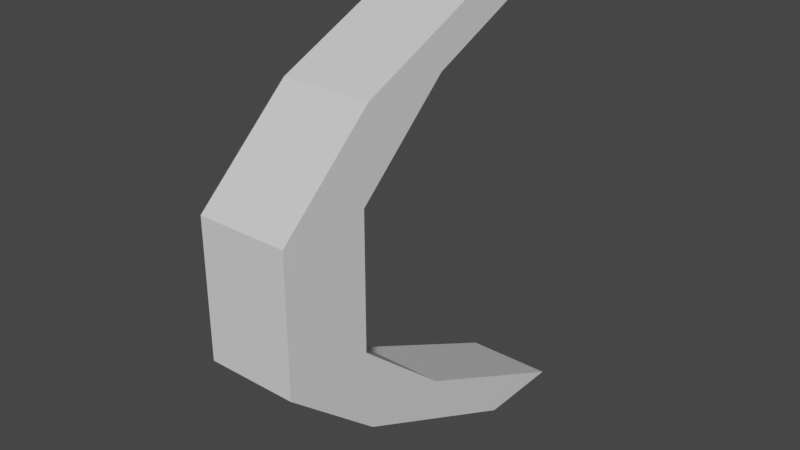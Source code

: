 # Source: untitled.blend  (saved by Blender 2.80.75; exported with 4.5.12 LTS)
import bpy
from mathutils import Matrix  # noqa: F401  (used for matrix-valued properties, if any)

bpy.ops.wm.read_factory_settings(use_empty=True)
scene = bpy.context.scene
scene.name = 'Scene'

# ---- collections
col_collection = bpy.data.collections.new('Collection'); scene.collection.children.link(col_collection)

# ---- materials (node trees are filled in below, after node groups)
mat_material = bpy.data.materials.new('Material')
mat_material.alpha_threshold = 0.0
mat_material.use_transparent_shadow = False
mat_material.line_color = (0.0, 0.0, 0.0, 1.0)

# ---- material node trees
mat_material.use_nodes = True; mat_material.node_tree.nodes.clear()
_N = mat_material.node_tree.nodes; _L = mat_material.node_tree.links
n0 = _N.new('ShaderNodeOutputMaterial'); n0.name = 'Material Output'; n0.location = (300, 300)
n1 = _N.new('ShaderNodeBsdfPrincipled'); n1.name = 'Principled BSDF'; n1.location = (10, 300)
n1.distribution = 'GGX'
n1.subsurface_method = 'BURLEY'
n1.inputs[2].default_value = 0.4
n1.inputs[3].default_value = 1.45
n1.inputs[27].default_value = (0.0, 0.0, 0.0, 1.0)
n1.inputs[28].default_value = 1.0
_L.new(n1.outputs[0], n0.inputs[0])
n0.is_active_output = True

# ---- world
world_world = bpy.data.worlds.new('World'); scene.world = world_world
world_world.use_nodes = True; world_world.node_tree.nodes.clear()
_N = world_world.node_tree.nodes; _L = world_world.node_tree.links
n0 = _N.new('ShaderNodeOutputWorld'); n0.name = 'World Output'; n0.location = (300, 300)
n1 = _N.new('ShaderNodeBackground'); n1.name = 'Background'; n1.location = (10, 300)
n1.inputs[0].default_value = (0.05088, 0.05088, 0.05088, 1.0)
_L.new(n1.outputs[0], n0.inputs[0])
n0.is_active_output = True
world_world.color = (0.05088, 0.05088, 0.05088)
world_world.use_sun_shadow = False
world_world.sun_shadow_jitter_overblur = 0.0

# ---- meshes
me_cube = bpy.data.meshes.new('Cube')
me_cube.from_pydata([(1.0, -3.216, 1.0), (1.0, 1.0, -1.0), (1.0, -5.216, 1.0), (1.0, -1.0, -1.0), (-1.0, -3.216, 1.0), (-1.0, 1.0, -1.0), (-1.0, -5.216, 1.0), (-1.0, -1.0, -1.0), (1.0, -7.369, 2.807), (-1.0, -7.369, 2.807), (1.0, -5.369, 2.807), (-1.0, -5.369, 2.807), (1.0, -7.369, 5.819), (-1.0, -7.369, 5.819), (1.0, -5.369, 5.819), (-1.0, -5.369, 5.819), (1.0, -5.216, 7.756), (-1.0, -5.216, 7.756), (1.0, -3.216, 7.756), (-1.0, -3.216, 7.756), (1.0, -1.0, 9.622), (-1.0, -1.0, 9.622), (1.0, 1.0, 9.622), (-1.0, 1.0, 9.622)], [], [(0, 4, 11, 10), (3, 2, 6, 7), (7, 6, 4, 5), (5, 1, 3, 7), (1, 0, 2, 3), (5, 4, 0, 1), (10, 14, 12, 8), (6, 2, 8, 9), (4, 6, 9, 11), (2, 0, 10, 8), (9, 13, 15, 11), (10, 11, 15, 14), (15, 13, 17, 19), (18, 19, 23, 22), (13, 12, 16, 17), (14, 15, 19, 18), (12, 14, 18, 16), (22, 23, 21, 20), (16, 18, 22, 20), (19, 17, 21, 23), (17, 16, 20, 21), (8, 12, 13, 9)])
_uv = me_cube.uv_layers.new(name='UVMap')
_uv.uv.foreach_set('vector', [0.875, 0.75, 0.875, 0.5, 0.875, 0.5, 0.875, 0.75, 0.375, 0.25, 0.625, 0.25, 0.625, 0.5, 0.375, 0.5, 0.375, 0.5, 0.625, 0.5, 0.625, 0.75, 0.375, 0.75, 0.375, 0.75, 0.625, 0.75, 0.625, 1.0, 0.375, 1.0, 0.125, 0.5, 0.375, 0.5, 0.375, 0.75, 0.125, 0.75, 0.625, 0.5, 0.875, 0.5, 0.875, 0.75, 0.625, 0.75, 0.375, 0.5, 0.375, 0.5, 0.375, 0.75, 0.375, 0.75, 0.625, 0.5, 0.625, 0.25, 0.625, 0.25, 0.625, 0.5, 0.625, 0.75, 0.625, 0.5, 0.625, 0.5, 0.625, 0.75, 0.375, 0.75, 0.375, 0.5, 0.375, 0.5, 0.375, 0.75, 0.625, 0.5, 0.625, 0.5, 0.625, 0.75, 0.625, 0.75, 0.875, 0.75, 0.875, 0.5, 0.875, 0.5, 0.875, 0.75, 0.625, 0.75, 0.625, 0.5, 0.625, 0.5, 0.625, 0.75, 0.875, 0.75, 0.875, 0.5, 0.875, 0.5, 0.875, 0.75, 0.625, 0.5, 0.625, 0.25, 0.625, 0.25, 0.625, 0.5, 0.875, 0.75, 0.875, 0.5, 0.875, 0.5, 0.875, 0.75, 0.375, 0.75, 0.375, 0.5, 0.375, 0.5, 0.375, 0.75, 0.375, 0.0, 0.625, 0.0, 0.625, 0.25, 0.375, 0.25, 0.375, 0.75, 0.375, 0.5, 0.375, 0.5, 0.375, 0.75, 0.625, 0.75, 0.625, 0.5, 0.625, 0.5, 0.625, 0.75, 0.625, 0.5, 0.625, 0.25, 0.625, 0.25, 0.625, 0.5, 0.625, 0.25, 0.625, 0.25, 0.625, 0.5, 0.625, 0.5])
me_cube.materials.append(mat_material)
me_cube.use_remesh_preserve_volume = False
me_cube.use_remesh_preserve_attributes = False
me_cube.use_mirror_vertex_groups = False
me_cube.update()

# ---- objects
ob_cube = bpy.data.objects.new('Cube', me_cube)

# ---- transforms, parenting, visibility, modifiers, constraints
ob_cube.location = (0.0, 0.0, 0.0)
ob_cube.lock_rotations_4d = False
ob_cube.empty_display_type = 'ARROWS'
ob_cube.lineart.crease_threshold = 0.0

# ---- collection membership
col_collection.objects.link(ob_cube)

# ---- scene / render settings (as saved in the file)
scene.frame_start = 1; scene.frame_end = 250; scene.frame_set(1)
scene.render.engine = 'BLENDER_EEVEE_NEXT'
scene.cycles.use_denoising = False
scene.cycles.samples = 128
scene.cycles.sampling_pattern = 'TABULATED_SOBOL'
scene.cycles.use_adaptive_sampling = False
scene.cycles.use_light_tree = False
scene.view_settings.view_transform = 'Filmic'
bpy.context.view_layer.update()

# ---- added for rendering (the .blend has no active camera and no usable light): camera, sun
cam_auto = bpy.data.cameras.new('AutoCamera')
cam_auto.lens = 50.0
cam_auto.sensor_width = 36.0
cam_auto.clip_end = 1000.0
ob_auto_camera = bpy.data.objects.new('AutoCamera', cam_auto)
scene.collection.objects.link(ob_auto_camera)
ob_auto_camera.location = (12.648, -18.3621, 14.4297)
ob_auto_camera.rotation_euler = (1.09748, -7.21219e-08, 0.694738)
scene.camera = ob_auto_camera
light_auto_sun = bpy.data.lights.new('AutoSun', 'SUN')
light_auto_sun.energy = 3.0
light_auto_sun.angle = 0.0523599
ob_auto_sun = bpy.data.objects.new('AutoSun', light_auto_sun)
scene.collection.objects.link(ob_auto_sun)
ob_auto_sun.rotation_euler = (0.872665, 0.174533, 0.523599)
bpy.context.view_layer.update()
